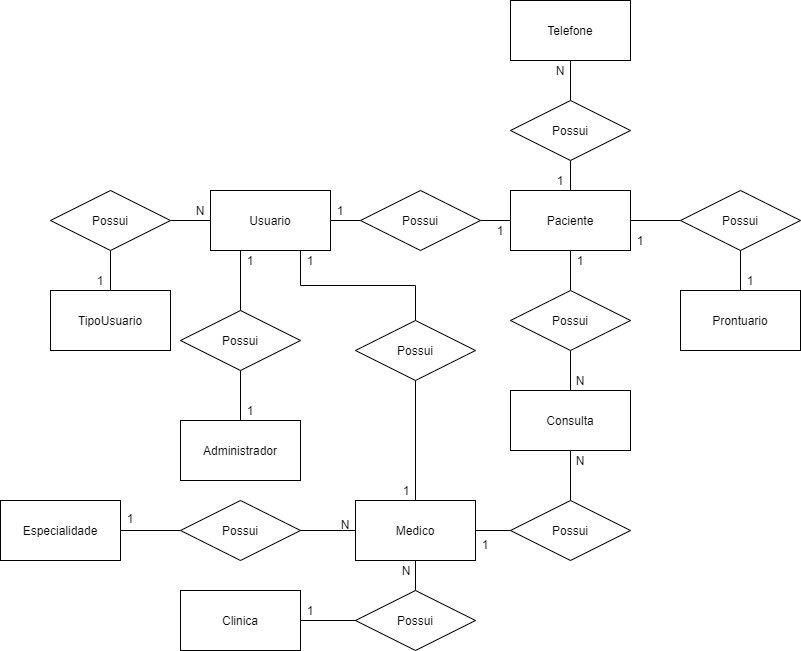

The diagram above was exported from draw.io. Its source (the exported page's mxGraphModel, read from the mxfile embedded in the PNG):
<mxGraphModel dx="1038" dy="1348" grid="1" gridSize="10" guides="1" tooltips="1" connect="1" arrows="1" fold="1" page="1" pageScale="1" pageWidth="1169" pageHeight="827" background="#ffffff" math="0" shadow="0">
  <root>
    <mxCell id="0" />
    <mxCell id="1" parent="0" />
    <mxCell id="_Y_zSE_eMV2i-hCMlSyX-4" style="edgeStyle=orthogonalEdgeStyle;rounded=0;orthogonalLoop=1;jettySize=auto;html=1;endArrow=none;endFill=0;" parent="1" source="_Y_zSE_eMV2i-hCMlSyX-1" target="_Y_zSE_eMV2i-hCMlSyX-3" edge="1">
      <mxGeometry relative="1" as="geometry" />
    </mxCell>
    <mxCell id="_Y_zSE_eMV2i-hCMlSyX-15" style="edgeStyle=orthogonalEdgeStyle;rounded=0;orthogonalLoop=1;jettySize=auto;html=1;entryX=0;entryY=0.5;entryDx=0;entryDy=0;endArrow=none;endFill=0;" parent="1" source="_Y_zSE_eMV2i-hCMlSyX-1" target="_Y_zSE_eMV2i-hCMlSyX-10" edge="1">
      <mxGeometry relative="1" as="geometry" />
    </mxCell>
    <mxCell id="_Y_zSE_eMV2i-hCMlSyX-1" value="Paciente" style="rounded=0;whiteSpace=wrap;html=1;" parent="1" vertex="1">
      <mxGeometry x="600" y="70" width="120" height="60" as="geometry" />
    </mxCell>
    <mxCell id="_Y_zSE_eMV2i-hCMlSyX-6" style="edgeStyle=orthogonalEdgeStyle;rounded=0;orthogonalLoop=1;jettySize=auto;html=1;exitX=0.5;exitY=1;exitDx=0;exitDy=0;endArrow=none;endFill=0;" parent="1" source="_Y_zSE_eMV2i-hCMlSyX-3" target="_Y_zSE_eMV2i-hCMlSyX-5" edge="1">
      <mxGeometry relative="1" as="geometry" />
    </mxCell>
    <mxCell id="_Y_zSE_eMV2i-hCMlSyX-3" value="Possui" style="shape=rhombus;perimeter=rhombusPerimeter;whiteSpace=wrap;html=1;align=center;" parent="1" vertex="1">
      <mxGeometry x="600" y="170" width="120" height="60" as="geometry" />
    </mxCell>
    <mxCell id="_Y_zSE_eMV2i-hCMlSyX-19" style="edgeStyle=orthogonalEdgeStyle;rounded=0;orthogonalLoop=1;jettySize=auto;html=1;exitX=0.5;exitY=1;exitDx=0;exitDy=0;entryX=0.5;entryY=0;entryDx=0;entryDy=0;endArrow=none;endFill=0;" parent="1" source="_Y_zSE_eMV2i-hCMlSyX-5" target="_Y_zSE_eMV2i-hCMlSyX-17" edge="1">
      <mxGeometry relative="1" as="geometry" />
    </mxCell>
    <mxCell id="_Y_zSE_eMV2i-hCMlSyX-5" value="Consulta" style="rounded=0;whiteSpace=wrap;html=1;" parent="1" vertex="1">
      <mxGeometry x="600" y="270" width="120" height="60" as="geometry" />
    </mxCell>
    <mxCell id="_Y_zSE_eMV2i-hCMlSyX-7" value="1" style="text;html=1;strokeColor=none;fillColor=none;align=center;verticalAlign=middle;whiteSpace=wrap;rounded=0;" parent="1" vertex="1">
      <mxGeometry x="660" y="130" width="20" height="20" as="geometry" />
    </mxCell>
    <mxCell id="_Y_zSE_eMV2i-hCMlSyX-8" value="N" style="text;html=1;strokeColor=none;fillColor=none;align=center;verticalAlign=middle;whiteSpace=wrap;rounded=0;" parent="1" vertex="1">
      <mxGeometry x="660" y="250" width="20" height="20" as="geometry" />
    </mxCell>
    <mxCell id="_Y_zSE_eMV2i-hCMlSyX-10" value="Possui" style="shape=rhombus;perimeter=rhombusPerimeter;whiteSpace=wrap;html=1;align=center;" parent="1" vertex="1">
      <mxGeometry x="770" y="70" width="120" height="60" as="geometry" />
    </mxCell>
    <mxCell id="_Y_zSE_eMV2i-hCMlSyX-11" value="1" style="text;html=1;strokeColor=none;fillColor=none;align=center;verticalAlign=middle;whiteSpace=wrap;rounded=0;" parent="1" vertex="1">
      <mxGeometry x="830" y="150" width="20" height="20" as="geometry" />
    </mxCell>
    <mxCell id="_Y_zSE_eMV2i-hCMlSyX-13" style="edgeStyle=orthogonalEdgeStyle;rounded=0;orthogonalLoop=1;jettySize=auto;html=1;exitX=0.5;exitY=0;exitDx=0;exitDy=0;endArrow=none;endFill=0;" parent="1" source="_Y_zSE_eMV2i-hCMlSyX-12" target="_Y_zSE_eMV2i-hCMlSyX-10" edge="1">
      <mxGeometry relative="1" as="geometry" />
    </mxCell>
    <mxCell id="_Y_zSE_eMV2i-hCMlSyX-12" value="Prontuario" style="rounded=0;whiteSpace=wrap;html=1;" parent="1" vertex="1">
      <mxGeometry x="770" y="170" width="120" height="60" as="geometry" />
    </mxCell>
    <mxCell id="_Y_zSE_eMV2i-hCMlSyX-14" value="1" style="text;html=1;strokeColor=none;fillColor=none;align=center;verticalAlign=middle;whiteSpace=wrap;rounded=0;" parent="1" vertex="1">
      <mxGeometry x="720" y="110" width="20" height="20" as="geometry" />
    </mxCell>
    <mxCell id="_Y_zSE_eMV2i-hCMlSyX-31" style="edgeStyle=orthogonalEdgeStyle;rounded=0;orthogonalLoop=1;jettySize=auto;html=1;exitX=0;exitY=0.5;exitDx=0;exitDy=0;entryX=0;entryY=0;entryDx=0;entryDy=0;endArrow=none;endFill=0;" parent="1" source="_Y_zSE_eMV2i-hCMlSyX-17" target="_Y_zSE_eMV2i-hCMlSyX-23" edge="1">
      <mxGeometry relative="1" as="geometry" />
    </mxCell>
    <mxCell id="_Y_zSE_eMV2i-hCMlSyX-17" value="Possui" style="shape=rhombus;perimeter=rhombusPerimeter;whiteSpace=wrap;html=1;align=center;" parent="1" vertex="1">
      <mxGeometry x="600" y="380" width="120" height="60" as="geometry" />
    </mxCell>
    <mxCell id="mjekAyeOdQokTgsSQUsq-2" style="edgeStyle=orthogonalEdgeStyle;rounded=0;orthogonalLoop=1;jettySize=auto;html=1;entryX=1;entryY=0.5;entryDx=0;entryDy=0;endArrow=none;endFill=0;startArrow=none;" parent="1" source="_Y_zSE_eMV2i-hCMlSyX-21" target="mjekAyeOdQokTgsSQUsq-1" edge="1">
      <mxGeometry relative="1" as="geometry" />
    </mxCell>
    <mxCell id="_Y_zSE_eMV2i-hCMlSyX-21" value="Medico" style="rounded=0;whiteSpace=wrap;html=1;" parent="1" vertex="1">
      <mxGeometry x="445" y="380" width="120" height="60" as="geometry" />
    </mxCell>
    <mxCell id="_Y_zSE_eMV2i-hCMlSyX-22" value="N" style="text;html=1;strokeColor=none;fillColor=none;align=center;verticalAlign=middle;whiteSpace=wrap;rounded=0;" parent="1" vertex="1">
      <mxGeometry x="660" y="330" width="20" height="20" as="geometry" />
    </mxCell>
    <mxCell id="_Y_zSE_eMV2i-hCMlSyX-23" value="1" style="text;html=1;strokeColor=none;fillColor=none;align=center;verticalAlign=middle;whiteSpace=wrap;rounded=0;" parent="1" vertex="1">
      <mxGeometry x="565" y="414" width="20" height="20" as="geometry" />
    </mxCell>
    <mxCell id="_Y_zSE_eMV2i-hCMlSyX-25" style="edgeStyle=orthogonalEdgeStyle;rounded=0;orthogonalLoop=1;jettySize=auto;html=1;entryX=0.5;entryY=1;entryDx=0;entryDy=0;endArrow=none;endFill=0;startArrow=none;" parent="1" source="_Y_zSE_eMV2i-hCMlSyX-26" target="_Y_zSE_eMV2i-hCMlSyX-21" edge="1">
      <mxGeometry relative="1" as="geometry" />
    </mxCell>
    <mxCell id="_Y_zSE_eMV2i-hCMlSyX-24" value="Clinica" style="rounded=0;whiteSpace=wrap;html=1;" parent="1" vertex="1">
      <mxGeometry x="270" y="470" width="120" height="60" as="geometry" />
    </mxCell>
    <mxCell id="_Y_zSE_eMV2i-hCMlSyX-26" value="Possui" style="shape=rhombus;perimeter=rhombusPerimeter;whiteSpace=wrap;html=1;align=center;" parent="1" vertex="1">
      <mxGeometry x="445" y="470" width="120" height="60" as="geometry" />
    </mxCell>
    <mxCell id="_Y_zSE_eMV2i-hCMlSyX-27" value="" style="edgeStyle=orthogonalEdgeStyle;rounded=0;orthogonalLoop=1;jettySize=auto;html=1;entryX=0;entryY=0.5;entryDx=0;entryDy=0;endArrow=none;endFill=0;" parent="1" source="_Y_zSE_eMV2i-hCMlSyX-24" target="_Y_zSE_eMV2i-hCMlSyX-26" edge="1">
      <mxGeometry relative="1" as="geometry">
        <mxPoint x="370" y="480" as="sourcePoint" />
        <mxPoint x="600" y="480" as="targetPoint" />
      </mxGeometry>
    </mxCell>
    <mxCell id="_Y_zSE_eMV2i-hCMlSyX-28" value="1" style="text;html=1;strokeColor=none;fillColor=none;align=center;verticalAlign=middle;whiteSpace=wrap;rounded=0;" parent="1" vertex="1">
      <mxGeometry x="390" y="480" width="20" height="20" as="geometry" />
    </mxCell>
    <mxCell id="_Y_zSE_eMV2i-hCMlSyX-30" value="N" style="text;html=1;strokeColor=none;fillColor=none;align=center;verticalAlign=middle;whiteSpace=wrap;rounded=0;" parent="1" vertex="1">
      <mxGeometry x="486" y="440" width="20" height="20" as="geometry" />
    </mxCell>
    <mxCell id="_Y_zSE_eMV2i-hCMlSyX-35" style="edgeStyle=orthogonalEdgeStyle;rounded=0;orthogonalLoop=1;jettySize=auto;html=1;exitX=0.5;exitY=0;exitDx=0;exitDy=0;entryX=0.5;entryY=1;entryDx=0;entryDy=0;endArrow=none;endFill=0;" parent="1" source="_Y_zSE_eMV2i-hCMlSyX-32" target="_Y_zSE_eMV2i-hCMlSyX-34" edge="1">
      <mxGeometry relative="1" as="geometry" />
    </mxCell>
    <mxCell id="_Y_zSE_eMV2i-hCMlSyX-32" value="TipoUsuario" style="rounded=0;whiteSpace=wrap;html=1;" parent="1" vertex="1">
      <mxGeometry x="140" y="170" width="120" height="60" as="geometry" />
    </mxCell>
    <mxCell id="_Y_zSE_eMV2i-hCMlSyX-40" style="edgeStyle=orthogonalEdgeStyle;rounded=0;orthogonalLoop=1;jettySize=auto;html=1;endArrow=none;endFill=0;" parent="1" source="_Y_zSE_eMV2i-hCMlSyX-34" target="_Y_zSE_eMV2i-hCMlSyX-39" edge="1">
      <mxGeometry relative="1" as="geometry" />
    </mxCell>
    <mxCell id="_Y_zSE_eMV2i-hCMlSyX-34" value="Possui" style="shape=rhombus;perimeter=rhombusPerimeter;whiteSpace=wrap;html=1;align=center;" parent="1" vertex="1">
      <mxGeometry x="140" y="70" width="120" height="60" as="geometry" />
    </mxCell>
    <mxCell id="_Y_zSE_eMV2i-hCMlSyX-38" value="N" style="text;html=1;strokeColor=none;fillColor=none;align=center;verticalAlign=middle;whiteSpace=wrap;rounded=0;" parent="1" vertex="1">
      <mxGeometry x="280" y="80" width="20" height="20" as="geometry" />
    </mxCell>
    <mxCell id="_Y_zSE_eMV2i-hCMlSyX-43" style="edgeStyle=orthogonalEdgeStyle;rounded=0;orthogonalLoop=1;jettySize=auto;html=1;exitX=1;exitY=0.5;exitDx=0;exitDy=0;entryX=0;entryY=0.5;entryDx=0;entryDy=0;endArrow=none;endFill=0;" parent="1" source="_Y_zSE_eMV2i-hCMlSyX-39" target="_Y_zSE_eMV2i-hCMlSyX-42" edge="1">
      <mxGeometry relative="1" as="geometry" />
    </mxCell>
    <mxCell id="_Y_zSE_eMV2i-hCMlSyX-47" style="edgeStyle=orthogonalEdgeStyle;rounded=0;orthogonalLoop=1;jettySize=auto;html=1;exitX=0.5;exitY=1;exitDx=0;exitDy=0;entryX=0.5;entryY=0;entryDx=0;entryDy=0;endArrow=none;endFill=0;startArrow=none;" parent="1" source="_Y_zSE_eMV2i-hCMlSyX-48" target="_Y_zSE_eMV2i-hCMlSyX-21" edge="1">
      <mxGeometry relative="1" as="geometry" />
    </mxCell>
    <mxCell id="_Y_zSE_eMV2i-hCMlSyX-53" style="edgeStyle=orthogonalEdgeStyle;rounded=0;orthogonalLoop=1;jettySize=auto;html=1;exitX=0.25;exitY=1;exitDx=0;exitDy=0;endArrow=none;endFill=0;" parent="1" source="_Y_zSE_eMV2i-hCMlSyX-39" edge="1">
      <mxGeometry relative="1" as="geometry">
        <mxPoint x="330" y="190" as="targetPoint" />
      </mxGeometry>
    </mxCell>
    <mxCell id="KBYAU1dapCMyFn9GLeLu-2" style="edgeStyle=orthogonalEdgeStyle;rounded=0;orthogonalLoop=1;jettySize=auto;html=1;entryX=0.5;entryY=1;entryDx=0;entryDy=0;endArrow=none;endFill=0;" edge="1" parent="1" target="KBYAU1dapCMyFn9GLeLu-1">
      <mxGeometry relative="1" as="geometry">
        <mxPoint x="660" y="70" as="sourcePoint" />
      </mxGeometry>
    </mxCell>
    <mxCell id="_Y_zSE_eMV2i-hCMlSyX-39" value="Usuario" style="rounded=0;whiteSpace=wrap;html=1;" parent="1" vertex="1">
      <mxGeometry x="300" y="70" width="120" height="60" as="geometry" />
    </mxCell>
    <mxCell id="_Y_zSE_eMV2i-hCMlSyX-41" value="1" style="text;html=1;strokeColor=none;fillColor=none;align=center;verticalAlign=middle;whiteSpace=wrap;rounded=0;" parent="1" vertex="1">
      <mxGeometry x="180" y="150" width="20" height="20" as="geometry" />
    </mxCell>
    <mxCell id="_Y_zSE_eMV2i-hCMlSyX-44" style="edgeStyle=orthogonalEdgeStyle;rounded=0;orthogonalLoop=1;jettySize=auto;html=1;exitX=1;exitY=0.5;exitDx=0;exitDy=0;entryX=0;entryY=0.5;entryDx=0;entryDy=0;endArrow=none;endFill=0;" parent="1" source="_Y_zSE_eMV2i-hCMlSyX-42" target="_Y_zSE_eMV2i-hCMlSyX-1" edge="1">
      <mxGeometry relative="1" as="geometry" />
    </mxCell>
    <mxCell id="_Y_zSE_eMV2i-hCMlSyX-42" value="Possui" style="shape=rhombus;perimeter=rhombusPerimeter;whiteSpace=wrap;html=1;align=center;" parent="1" vertex="1">
      <mxGeometry x="450" y="70" width="120" height="60" as="geometry" />
    </mxCell>
    <mxCell id="_Y_zSE_eMV2i-hCMlSyX-46" value="1" style="text;html=1;strokeColor=none;fillColor=none;align=center;verticalAlign=middle;whiteSpace=wrap;rounded=0;" parent="1" vertex="1">
      <mxGeometry x="420" y="80" width="20" height="20" as="geometry" />
    </mxCell>
    <mxCell id="_Y_zSE_eMV2i-hCMlSyX-48" value="Possui" style="shape=rhombus;perimeter=rhombusPerimeter;whiteSpace=wrap;html=1;align=center;" parent="1" vertex="1">
      <mxGeometry x="445" y="200" width="120" height="60" as="geometry" />
    </mxCell>
    <mxCell id="_Y_zSE_eMV2i-hCMlSyX-49" value="" style="edgeStyle=orthogonalEdgeStyle;rounded=0;orthogonalLoop=1;jettySize=auto;html=1;exitX=0.75;exitY=1;exitDx=0;exitDy=0;entryX=0.5;entryY=0;entryDx=0;entryDy=0;endArrow=none;endFill=0;" parent="1" source="_Y_zSE_eMV2i-hCMlSyX-39" target="_Y_zSE_eMV2i-hCMlSyX-48" edge="1">
      <mxGeometry relative="1" as="geometry">
        <mxPoint x="420" y="130" as="sourcePoint" />
        <mxPoint x="505" y="360" as="targetPoint" />
      </mxGeometry>
    </mxCell>
    <mxCell id="_Y_zSE_eMV2i-hCMlSyX-50" value="1" style="text;html=1;strokeColor=none;fillColor=none;align=center;verticalAlign=middle;whiteSpace=wrap;rounded=0;" parent="1" vertex="1">
      <mxGeometry x="390" y="130" width="20" height="20" as="geometry" />
    </mxCell>
    <mxCell id="_Y_zSE_eMV2i-hCMlSyX-55" style="edgeStyle=orthogonalEdgeStyle;rounded=0;orthogonalLoop=1;jettySize=auto;html=1;exitX=0.5;exitY=1;exitDx=0;exitDy=0;endArrow=none;endFill=0;" parent="1" source="_Y_zSE_eMV2i-hCMlSyX-54" edge="1">
      <mxGeometry relative="1" as="geometry">
        <mxPoint x="330" y="300" as="targetPoint" />
      </mxGeometry>
    </mxCell>
    <mxCell id="_Y_zSE_eMV2i-hCMlSyX-54" value="Possui" style="shape=rhombus;perimeter=rhombusPerimeter;whiteSpace=wrap;html=1;align=center;" parent="1" vertex="1">
      <mxGeometry x="270" y="190" width="120" height="60" as="geometry" />
    </mxCell>
    <mxCell id="_Y_zSE_eMV2i-hCMlSyX-56" value="Administrador" style="rounded=0;whiteSpace=wrap;html=1;" parent="1" vertex="1">
      <mxGeometry x="270" y="300" width="120" height="60" as="geometry" />
    </mxCell>
    <mxCell id="_Y_zSE_eMV2i-hCMlSyX-57" value="1" style="text;html=1;strokeColor=none;fillColor=none;align=center;verticalAlign=middle;whiteSpace=wrap;rounded=0;" parent="1" vertex="1">
      <mxGeometry x="330" y="130" width="20" height="20" as="geometry" />
    </mxCell>
    <mxCell id="OZkUHhYLlaFIseUIXmgZ-1" value="1" style="text;html=1;strokeColor=none;fillColor=none;align=center;verticalAlign=middle;whiteSpace=wrap;rounded=0;" parent="1" vertex="1">
      <mxGeometry x="330" y="280" width="20" height="20" as="geometry" />
    </mxCell>
    <mxCell id="OZkUHhYLlaFIseUIXmgZ-2" value="1" style="text;html=1;strokeColor=none;fillColor=none;align=center;verticalAlign=middle;whiteSpace=wrap;rounded=0;" parent="1" vertex="1">
      <mxGeometry x="486" y="360" width="20" height="20" as="geometry" />
    </mxCell>
    <mxCell id="OZkUHhYLlaFIseUIXmgZ-3" value="1" style="text;html=1;strokeColor=none;fillColor=none;align=center;verticalAlign=middle;whiteSpace=wrap;rounded=0;" parent="1" vertex="1">
      <mxGeometry x="580" y="100" width="20" height="20" as="geometry" />
    </mxCell>
    <mxCell id="fI9ycWn9zS56teOjFZmP-4" style="edgeStyle=orthogonalEdgeStyle;rounded=0;orthogonalLoop=1;jettySize=auto;html=1;exitX=0;exitY=0.5;exitDx=0;exitDy=0;entryX=1;entryY=0.5;entryDx=0;entryDy=0;endArrow=none;endFill=0;" parent="1" source="mjekAyeOdQokTgsSQUsq-1" target="fI9ycWn9zS56teOjFZmP-3" edge="1">
      <mxGeometry relative="1" as="geometry" />
    </mxCell>
    <mxCell id="mjekAyeOdQokTgsSQUsq-1" value="Possui" style="shape=rhombus;perimeter=rhombusPerimeter;whiteSpace=wrap;html=1;align=center;" parent="1" vertex="1">
      <mxGeometry x="270" y="380" width="120" height="60" as="geometry" />
    </mxCell>
    <mxCell id="fI9ycWn9zS56teOjFZmP-1" value="N" style="text;html=1;strokeColor=none;fillColor=none;align=center;verticalAlign=middle;whiteSpace=wrap;rounded=0;" parent="1" vertex="1">
      <mxGeometry x="425" y="394" width="20" height="20" as="geometry" />
    </mxCell>
    <mxCell id="fI9ycWn9zS56teOjFZmP-2" value="" style="edgeStyle=orthogonalEdgeStyle;rounded=0;orthogonalLoop=1;jettySize=auto;html=1;exitX=0;exitY=0.5;exitDx=0;exitDy=0;entryX=1;entryY=0.5;entryDx=0;entryDy=0;endArrow=none;endFill=0;" parent="1" source="_Y_zSE_eMV2i-hCMlSyX-21" target="fI9ycWn9zS56teOjFZmP-1" edge="1">
      <mxGeometry relative="1" as="geometry">
        <mxPoint x="445" y="410" as="sourcePoint" />
        <mxPoint x="390" y="410" as="targetPoint" />
      </mxGeometry>
    </mxCell>
    <mxCell id="fI9ycWn9zS56teOjFZmP-3" value="Especialidade" style="rounded=0;whiteSpace=wrap;html=1;" parent="1" vertex="1">
      <mxGeometry x="90" y="380" width="120" height="60" as="geometry" />
    </mxCell>
    <mxCell id="fI9ycWn9zS56teOjFZmP-5" value="1" style="text;html=1;strokeColor=none;fillColor=none;align=center;verticalAlign=middle;whiteSpace=wrap;rounded=0;" parent="1" vertex="1">
      <mxGeometry x="210" y="388" width="20" height="20" as="geometry" />
    </mxCell>
    <mxCell id="KBYAU1dapCMyFn9GLeLu-5" style="edgeStyle=orthogonalEdgeStyle;rounded=0;orthogonalLoop=1;jettySize=auto;html=1;exitX=0.5;exitY=0;exitDx=0;exitDy=0;entryX=0.5;entryY=1;entryDx=0;entryDy=0;endArrow=none;endFill=0;" edge="1" parent="1" source="KBYAU1dapCMyFn9GLeLu-1" target="KBYAU1dapCMyFn9GLeLu-4">
      <mxGeometry relative="1" as="geometry" />
    </mxCell>
    <mxCell id="KBYAU1dapCMyFn9GLeLu-1" value="Possui" style="shape=rhombus;perimeter=rhombusPerimeter;whiteSpace=wrap;html=1;align=center;" vertex="1" parent="1">
      <mxGeometry x="600" y="-20" width="120" height="60" as="geometry" />
    </mxCell>
    <mxCell id="KBYAU1dapCMyFn9GLeLu-3" value="1" style="text;html=1;strokeColor=none;fillColor=none;align=center;verticalAlign=middle;whiteSpace=wrap;rounded=0;" vertex="1" parent="1">
      <mxGeometry x="640" y="50" width="20" height="20" as="geometry" />
    </mxCell>
    <mxCell id="KBYAU1dapCMyFn9GLeLu-4" value="Telefone" style="rounded=0;whiteSpace=wrap;html=1;" vertex="1" parent="1">
      <mxGeometry x="600" y="-120" width="120" height="60" as="geometry" />
    </mxCell>
    <mxCell id="KBYAU1dapCMyFn9GLeLu-6" value="N" style="text;html=1;strokeColor=none;fillColor=none;align=center;verticalAlign=middle;whiteSpace=wrap;rounded=0;" vertex="1" parent="1">
      <mxGeometry x="640" y="-60" width="20" height="20" as="geometry" />
    </mxCell>
  </root>
</mxGraphModel>